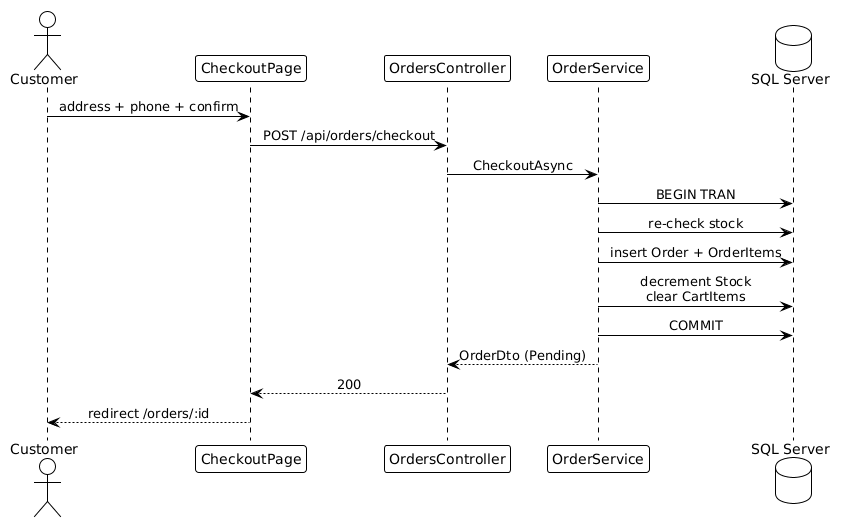

The diagram above was rendered by PlantUML. Its source (embedded in the PNG):
@startuml
!theme plain
skinparam shadowing false
skinparam backgroundColor white
skinparam sequenceMessageAlign center

actor Customer
participant "CheckoutPage" as UI
participant "OrdersController" as Ctrl
participant "OrderService" as Svc
database "SQL Server" as DB

Customer -> UI : address + phone + confirm
UI -> Ctrl : POST /api/orders/checkout
Ctrl -> Svc : CheckoutAsync
Svc -> DB : BEGIN TRAN
Svc -> DB : re-check stock
Svc -> DB : insert Order + OrderItems
Svc -> DB : decrement Stock\nclear CartItems
Svc -> DB : COMMIT
Svc --> Ctrl : OrderDto (Pending)
Ctrl --> UI : 200
UI --> Customer : redirect /orders/:id
@enduml